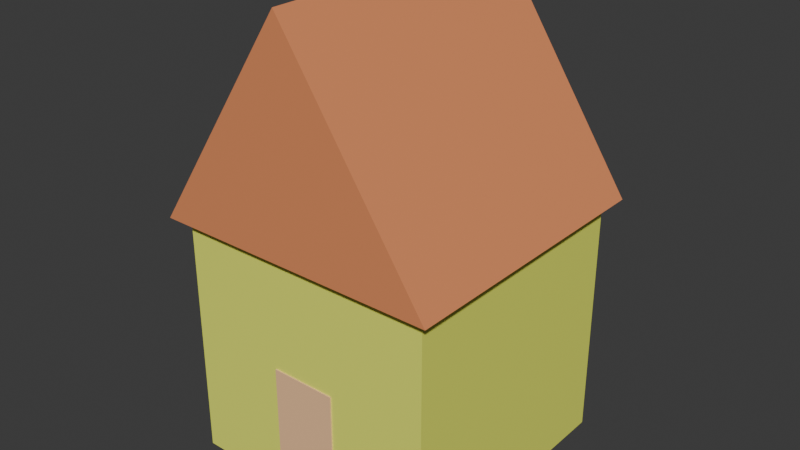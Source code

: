 # Source: house.blend  (saved by Blender 4.4.32; exported with 4.5.12 LTS)
import bpy
from mathutils import Matrix  # noqa: F401  (used for matrix-valued properties, if any)

bpy.ops.wm.read_factory_settings(use_empty=True)
scene = bpy.context.scene
scene.name = 'Scene'

# ---- collections
col_collection = bpy.data.collections.new('Collection'); scene.collection.children.link(col_collection)

# ---- materials (node trees are filled in below, after node groups)
mat_material_003 = bpy.data.materials.new('Material.003')
mat_material_002 = bpy.data.materials.new('Material.002')
mat_material_001 = bpy.data.materials.new('Material.001')

# ---- material node trees
mat_material_003.use_nodes = True; mat_material_003.node_tree.nodes.clear()
_N = mat_material_003.node_tree.nodes; _L = mat_material_003.node_tree.links
n0 = _N.new('ShaderNodeBsdfPrincipled'); n0.name = 'Principled BSDF'; n0.location = (10, 300)
n0.inputs[0].default_value = (0.8849, 0.9573, 0.1314, 1.0)
n1 = _N.new('ShaderNodeOutputMaterial'); n1.name = 'Material Output'; n1.location = (300, 300)
_L.new(n0.outputs[0], n1.inputs[0])
n1.is_active_output = True
mat_material_002.use_nodes = True; mat_material_002.node_tree.nodes.clear()
_N = mat_material_002.node_tree.nodes; _L = mat_material_002.node_tree.links
n0 = _N.new('ShaderNodeBsdfPrincipled'); n0.name = 'Principled BSDF'; n0.location = (10, 300)
n0.inputs[0].default_value = (0.8007, 0.2812, 0.1167, 1.0)
n1 = _N.new('ShaderNodeOutputMaterial'); n1.name = 'Material Output'; n1.location = (300, 300)
_L.new(n0.outputs[0], n1.inputs[0])
n1.is_active_output = True
mat_material_001.use_nodes = True; mat_material_001.node_tree.nodes.clear()
_N = mat_material_001.node_tree.nodes; _L = mat_material_001.node_tree.links
n0 = _N.new('ShaderNodeBsdfPrincipled'); n0.name = 'Principled BSDF'; n0.location = (10, 300)
n0.inputs[0].default_value = (1.0, 0.601, 0.3292, 1.0)
n1 = _N.new('ShaderNodeOutputMaterial'); n1.name = 'Material Output'; n1.location = (300, 300)
_L.new(n0.outputs[0], n1.inputs[0])
n1.is_active_output = True

# ---- world
world_world = bpy.data.worlds.new('World'); scene.world = world_world
world_world.use_nodes = True; world_world.node_tree.nodes.clear()
_N = world_world.node_tree.nodes; _L = world_world.node_tree.links
n0 = _N.new('ShaderNodeOutputWorld'); n0.name = 'World Output'; n0.location = (300, 300)
n1 = _N.new('ShaderNodeBackground'); n1.name = 'Background'; n1.location = (10, 300)
n1.inputs[0].default_value = (0.05088, 0.05088, 0.05088, 1.0)
_L.new(n1.outputs[0], n0.inputs[0])
n0.is_active_output = True
world_world.color = (0.05088, 0.05088, 0.05088)
world_world.sun_shadow_jitter_overblur = 0.0

# ---- meshes
me_cube = bpy.data.meshes.new('Cube')
me_cube.from_pydata([(1.0, 1.0, 1.0), (1.0, 1.0, -1.0), (1.0, -1.0, 1.0), (1.0, -1.0, -1.0), (-1.0, 1.0, 1.0), (-1.0, 1.0, -1.0), (-1.0, -1.0, 1.0), (-1.0, -1.0, -1.0)], [], [(0, 4, 6, 2), (3, 2, 6, 7), (7, 6, 4, 5), (5, 1, 3, 7), (1, 0, 2, 3), (5, 4, 0, 1)])
_uv = me_cube.uv_layers.new(name='UVMap')
_uv.uv.foreach_set('vector', [0.625, 0.5, 0.875, 0.5, 0.875, 0.75, 0.625, 0.75, 0.375, 0.75, 0.625, 0.75, 0.625, 1.0, 0.375, 1.0, 0.375, 0.0, 0.625, 0.0, 0.625, 0.25, 0.375, 0.25, 0.125, 0.5, 0.375, 0.5, 0.375, 0.75, 0.125, 0.75, 0.375, 0.5, 0.625, 0.5, 0.625, 0.75, 0.375, 0.75, 0.375, 0.25, 0.625, 0.25, 0.625, 0.5, 0.375, 0.5])
me_cube.materials.append(mat_material_003)
me_cube.use_mirror_vertex_groups = False
me_cube.update()
me_cube_001 = bpy.data.meshes.new('Cube.001')
me_cube_001.from_pydata([(-1.0, -1.0, -1.0), (0.0, -1.0, 0.5), (-1.0, 1.0, -1.0), (0.0, 1.0, 0.5), (1.0, -1.0, -1.0), (1.0, 1.0, -1.0)], [], [(0, 1, 3, 2), (2, 3, 5), (5, 3, 1, 4), (4, 1, 0), (2, 5, 4, 0)])
_uv = me_cube_001.uv_layers.new(name='UVMap')
_uv.uv.foreach_set('vector', [0.375, 0.0, 0.625, 0.0, 0.625, 0.25, 0.375, 0.25, 0.375, 0.25, 0.625, 0.5, 0.375, 0.5, 0.375, 0.5, 0.625, 0.5, 0.625, 0.75, 0.375, 0.75, 0.375, 0.75, 0.625, 1.0, 0.375, 1.0, 0.125, 0.5, 0.375, 0.5, 0.375, 0.75, 0.125, 0.75])
me_cube_001.materials.append(mat_material_002)
me_cube_001.update()
me_cube_002 = bpy.data.meshes.new('Cube.002')
me_cube_002.from_pydata([(-1.0, -1.0, -1.0), (-1.0, -1.0, 1.0), (-1.0, 1.0, -1.0), (-1.0, 1.0, 1.0), (1.0, -1.0, -1.0), (1.0, -1.0, 1.0), (1.0, 1.0, -1.0), (1.0, 1.0, 1.0)], [], [(0, 1, 3, 2), (2, 3, 7, 6), (6, 7, 5, 4), (4, 5, 1, 0), (2, 6, 4, 0), (7, 3, 1, 5)])
_uv = me_cube_002.uv_layers.new(name='UVMap')
_uv.uv.foreach_set('vector', [0.375, 0.0, 0.625, 0.0, 0.625, 0.25, 0.375, 0.25, 0.375, 0.25, 0.625, 0.25, 0.625, 0.5, 0.375, 0.5, 0.375, 0.5, 0.625, 0.5, 0.625, 0.75, 0.375, 0.75, 0.375, 0.75, 0.625, 0.75, 0.625, 1.0, 0.375, 1.0, 0.125, 0.5, 0.375, 0.5, 0.375, 0.75, 0.125, 0.75, 0.625, 0.5, 0.875, 0.5, 0.875, 0.75, 0.625, 0.75])
me_cube_002.materials.append(mat_material_001)
me_cube_002.update()

# ---- objects
ob_cube = bpy.data.objects.new('Cube', me_cube)
ob_cube_001 = bpy.data.objects.new('Cube.001', me_cube_001)
ob_cube_002 = bpy.data.objects.new('Cube.002', me_cube_002)

# ---- transforms, parenting, visibility, modifiers, constraints
ob_cube.location = (0.0, 0.0, 1.0)
ob_cube.lock_rotations_4d = False
ob_cube.empty_display_type = 'ARROWS'
ob_cube.lineart.crease_threshold = 0.0
ob_cube_001.location = (0.0, 0.0, 3.005)
ob_cube_001.scale = (1.1, 1.1, 1.1)
ob_cube_002.location = (0.0, -0.9992, 0.5)
ob_cube_002.scale = (0.25, 0.01, 0.5)

# ---- collection membership
col_collection.objects.link(ob_cube)
col_collection.objects.link(ob_cube_001)
col_collection.objects.link(ob_cube_002)

# ---- scene / render settings (as saved in the file)
scene.frame_start = 1; scene.frame_end = 250; scene.frame_set(1)
scene.render.engine = 'BLENDER_EEVEE_NEXT'
bpy.context.view_layer.update()

# ---- added for rendering (the .blend has no active camera and no usable light): camera, sun
cam_auto = bpy.data.cameras.new('AutoCamera')
cam_auto.lens = 50.0
cam_auto.sensor_width = 36.0
cam_auto.clip_end = 1000.0
ob_auto_camera = bpy.data.objects.new('AutoCamera', cam_auto)
scene.collection.objects.link(ob_auto_camera)
ob_auto_camera.location = (4.37122, -5.24547, 5.27468)
ob_auto_camera.rotation_euler = (1.09748, -7.21219e-08, 0.694738)
scene.camera = ob_auto_camera
light_auto_sun = bpy.data.lights.new('AutoSun', 'SUN')
light_auto_sun.energy = 3.0
light_auto_sun.angle = 0.0523599
ob_auto_sun = bpy.data.objects.new('AutoSun', light_auto_sun)
scene.collection.objects.link(ob_auto_sun)
ob_auto_sun.rotation_euler = (0.872665, 0.174533, 0.523599)
bpy.context.view_layer.update()
